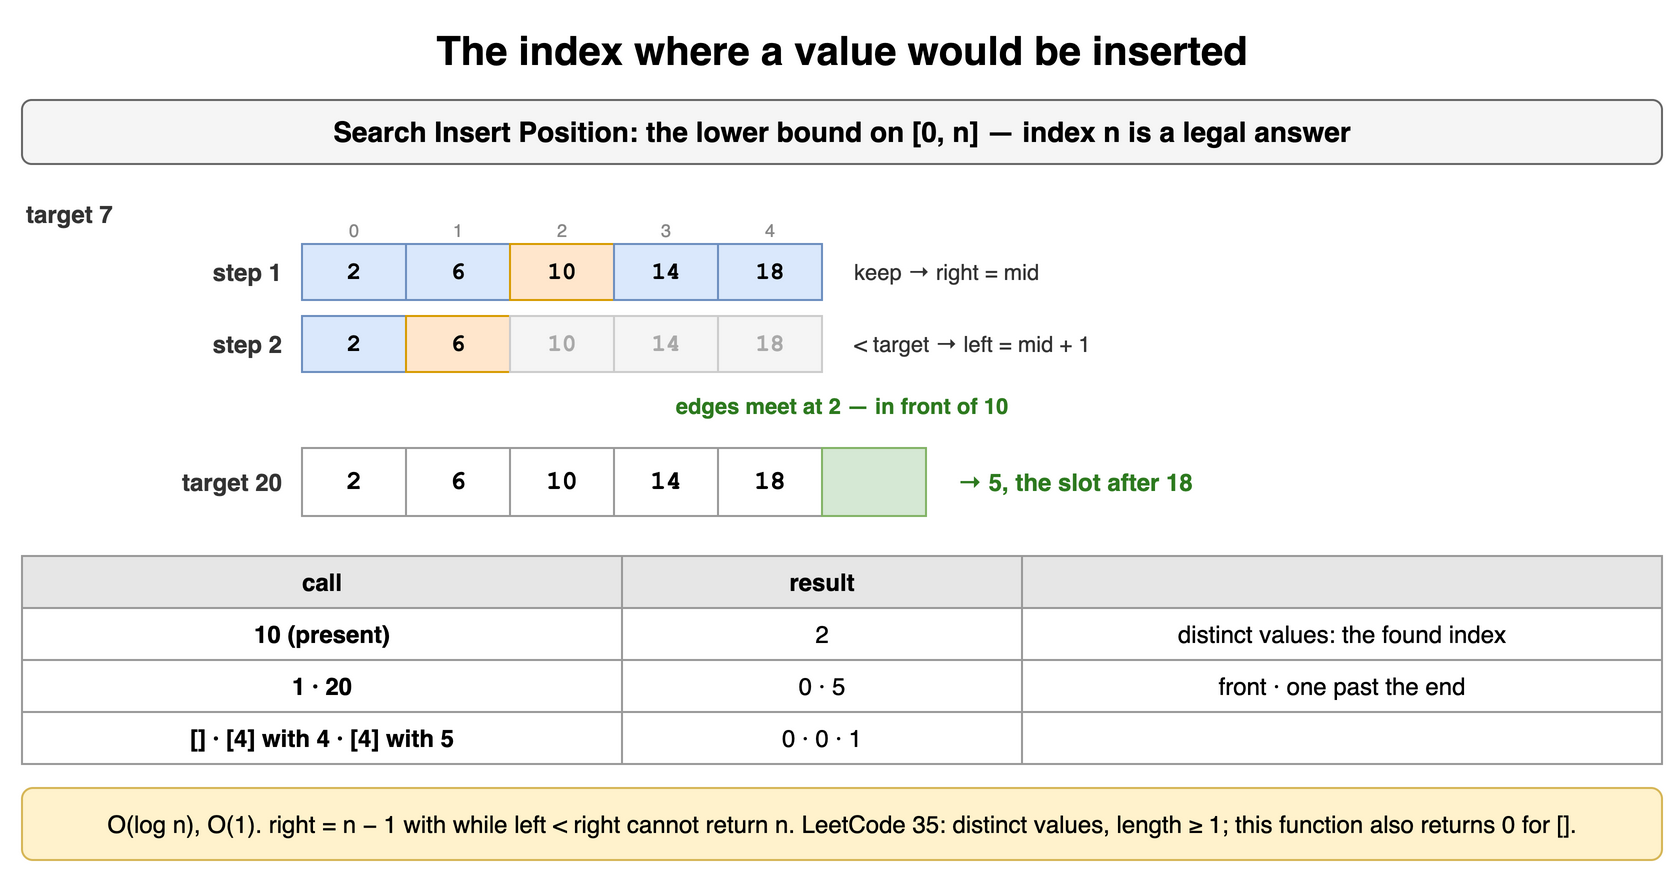

The diagram above was exported from draw.io. Its source (the exported page's mxGraphModel, read from the mxfile embedded in the PNG):
<mxGraphModel dx="900" dy="444" grid="1" gridSize="10" guides="1" tooltips="1" connect="1" arrows="1" fold="1" page="1" pageScale="1" pageWidth="900" pageHeight="444" math="0" shadow="0">
  <root>
    <mxCell id="0" />
    <mxCell id="1" parent="0" />
    <mxCell id="b61" value="The index where a value would be inserted" style="text;html=1;align=center;verticalAlign=middle;whiteSpace=wrap;fontSize=20;fontStyle=1;" vertex="1" parent="1">
      <mxGeometry x="40" y="10" width="820" height="30" as="geometry" />
    </mxCell>
    <mxCell id="b62" value="Search Insert Position: the lower bound on [0, n] — index n is a legal answer" style="rounded=1;whiteSpace=wrap;html=1;fillColor=#f5f5f5;strokeColor=#666666;fontStyle=1;fontSize=14;" vertex="1" parent="1">
      <mxGeometry x="40" y="50" width="820" height="32" as="geometry" />
    </mxCell>
    <mxCell id="b63" value="target 7" style="text;html=1;whiteSpace=wrap;fontSize=11;align=left;verticalAlign=middle;fontSize=12;fontColor=#333333;fontStyle=1;" vertex="1" parent="1">
      <mxGeometry x="40" y="98" width="200" height="18" as="geometry" />
    </mxCell>
    <mxCell id="b64" value="2" style="rounded=0;whiteSpace=wrap;html=1;fontFamily=Courier New;fontStyle=1;fontSize=13;fillColor=#dae8fc;strokeColor=#6c8ebf;fontSize=12;" vertex="1" parent="1">
      <mxGeometry x="180" y="122" width="52" height="28" as="geometry" />
    </mxCell>
    <mxCell id="b65" value="0" style="text;html=1;whiteSpace=wrap;fontSize=11;align=center;verticalAlign=middle;fontSize=9;fontColor=#888888;" vertex="1" parent="1">
      <mxGeometry x="180" y="108" width="52" height="13" as="geometry" />
    </mxCell>
    <mxCell id="b66" value="6" style="rounded=0;whiteSpace=wrap;html=1;fontFamily=Courier New;fontStyle=1;fontSize=13;fillColor=#dae8fc;strokeColor=#6c8ebf;fontSize=12;" vertex="1" parent="1">
      <mxGeometry x="232" y="122" width="52" height="28" as="geometry" />
    </mxCell>
    <mxCell id="b67" value="1" style="text;html=1;whiteSpace=wrap;fontSize=11;align=center;verticalAlign=middle;fontSize=9;fontColor=#888888;" vertex="1" parent="1">
      <mxGeometry x="232" y="108" width="52" height="13" as="geometry" />
    </mxCell>
    <mxCell id="b68" value="10" style="rounded=0;whiteSpace=wrap;html=1;fontFamily=Courier New;fontStyle=1;fontSize=13;fillColor=#ffe6cc;strokeColor=#d79b00;fontSize=12;" vertex="1" parent="1">
      <mxGeometry x="284" y="122" width="52" height="28" as="geometry" />
    </mxCell>
    <mxCell id="b69" value="2" style="text;html=1;whiteSpace=wrap;fontSize=11;align=center;verticalAlign=middle;fontSize=9;fontColor=#888888;" vertex="1" parent="1">
      <mxGeometry x="284" y="108" width="52" height="13" as="geometry" />
    </mxCell>
    <mxCell id="b610" value="14" style="rounded=0;whiteSpace=wrap;html=1;fontFamily=Courier New;fontStyle=1;fontSize=13;fillColor=#dae8fc;strokeColor=#6c8ebf;fontSize=12;" vertex="1" parent="1">
      <mxGeometry x="336" y="122" width="52" height="28" as="geometry" />
    </mxCell>
    <mxCell id="b611" value="3" style="text;html=1;whiteSpace=wrap;fontSize=11;align=center;verticalAlign=middle;fontSize=9;fontColor=#888888;" vertex="1" parent="1">
      <mxGeometry x="336" y="108" width="52" height="13" as="geometry" />
    </mxCell>
    <mxCell id="b612" value="18" style="rounded=0;whiteSpace=wrap;html=1;fontFamily=Courier New;fontStyle=1;fontSize=13;fillColor=#dae8fc;strokeColor=#6c8ebf;fontSize=12;" vertex="1" parent="1">
      <mxGeometry x="388" y="122" width="52" height="28" as="geometry" />
    </mxCell>
    <mxCell id="b613" value="4" style="text;html=1;whiteSpace=wrap;fontSize=11;align=center;verticalAlign=middle;fontSize=9;fontColor=#888888;" vertex="1" parent="1">
      <mxGeometry x="388" y="108" width="52" height="13" as="geometry" />
    </mxCell>
    <mxCell id="b614" value="step 1" style="text;html=1;whiteSpace=wrap;fontSize=11;align=right;verticalAlign=middle;fontSize=12;fontColor=#333333;fontStyle=1;" vertex="1" parent="1">
      <mxGeometry x="72" y="122" width="100" height="28" as="geometry" />
    </mxCell>
    <mxCell id="b615" value="keep → right = mid" style="text;html=1;whiteSpace=wrap;fontSize=11;align=left;verticalAlign=middle;fontSize=11;fontColor=#333333;" vertex="1" parent="1">
      <mxGeometry x="454" y="122" width="406" height="28" as="geometry" />
    </mxCell>
    <mxCell id="b616" value="2" style="rounded=0;whiteSpace=wrap;html=1;fontFamily=Courier New;fontStyle=1;fontSize=13;fillColor=#dae8fc;strokeColor=#6c8ebf;fontSize=12;" vertex="1" parent="1">
      <mxGeometry x="180" y="158" width="52" height="28" as="geometry" />
    </mxCell>
    <mxCell id="b617" value="6" style="rounded=0;whiteSpace=wrap;html=1;fontFamily=Courier New;fontStyle=1;fontSize=13;fillColor=#ffe6cc;strokeColor=#d79b00;fontSize=12;" vertex="1" parent="1">
      <mxGeometry x="232" y="158" width="52" height="28" as="geometry" />
    </mxCell>
    <mxCell id="b618" value="10" style="rounded=0;whiteSpace=wrap;html=1;fontFamily=Courier New;fontStyle=1;fontSize=13;fillColor=#f5f5f5;strokeColor=#cccccc;fontSize=12;fontColor=#aaaaaa;" vertex="1" parent="1">
      <mxGeometry x="284" y="158" width="52" height="28" as="geometry" />
    </mxCell>
    <mxCell id="b619" value="14" style="rounded=0;whiteSpace=wrap;html=1;fontFamily=Courier New;fontStyle=1;fontSize=13;fillColor=#f5f5f5;strokeColor=#cccccc;fontSize=12;fontColor=#aaaaaa;" vertex="1" parent="1">
      <mxGeometry x="336" y="158" width="52" height="28" as="geometry" />
    </mxCell>
    <mxCell id="b620" value="18" style="rounded=0;whiteSpace=wrap;html=1;fontFamily=Courier New;fontStyle=1;fontSize=13;fillColor=#f5f5f5;strokeColor=#cccccc;fontSize=12;fontColor=#aaaaaa;" vertex="1" parent="1">
      <mxGeometry x="388" y="158" width="52" height="28" as="geometry" />
    </mxCell>
    <mxCell id="b621" value="step 2" style="text;html=1;whiteSpace=wrap;fontSize=11;align=right;verticalAlign=middle;fontSize=12;fontColor=#333333;fontStyle=1;" vertex="1" parent="1">
      <mxGeometry x="72" y="158" width="100" height="28" as="geometry" />
    </mxCell>
    <mxCell id="b622" value="&lt; target → left = mid + 1" style="text;html=1;whiteSpace=wrap;fontSize=11;align=left;verticalAlign=middle;fontSize=11;fontColor=#333333;" vertex="1" parent="1">
      <mxGeometry x="454" y="158" width="406" height="28" as="geometry" />
    </mxCell>
    <mxCell id="b623" value="edges meet at 2 — in front of 10" style="text;html=1;whiteSpace=wrap;fontSize=11;align=center;verticalAlign=middle;fontSize=11;fontColor=#2d7a1f;fontStyle=1;" vertex="1" parent="1">
      <mxGeometry x="40" y="194" width="820" height="18" as="geometry" />
    </mxCell>
    <mxCell id="b624" value="2" style="rounded=0;whiteSpace=wrap;html=1;fontFamily=Courier New;fontStyle=1;fontSize=13;fillColor=#ffffff;strokeColor=#999999;fontSize=13;" vertex="1" parent="1">
      <mxGeometry x="180" y="224" width="52" height="34" as="geometry" />
    </mxCell>
    <mxCell id="b625" value="6" style="rounded=0;whiteSpace=wrap;html=1;fontFamily=Courier New;fontStyle=1;fontSize=13;fillColor=#ffffff;strokeColor=#999999;fontSize=13;" vertex="1" parent="1">
      <mxGeometry x="232" y="224" width="52" height="34" as="geometry" />
    </mxCell>
    <mxCell id="b626" value="10" style="rounded=0;whiteSpace=wrap;html=1;fontFamily=Courier New;fontStyle=1;fontSize=13;fillColor=#ffffff;strokeColor=#999999;fontSize=13;" vertex="1" parent="1">
      <mxGeometry x="284" y="224" width="52" height="34" as="geometry" />
    </mxCell>
    <mxCell id="b627" value="14" style="rounded=0;whiteSpace=wrap;html=1;fontFamily=Courier New;fontStyle=1;fontSize=13;fillColor=#ffffff;strokeColor=#999999;fontSize=13;" vertex="1" parent="1">
      <mxGeometry x="336" y="224" width="52" height="34" as="geometry" />
    </mxCell>
    <mxCell id="b628" value="18" style="rounded=0;whiteSpace=wrap;html=1;fontFamily=Courier New;fontStyle=1;fontSize=13;fillColor=#ffffff;strokeColor=#999999;fontSize=13;" vertex="1" parent="1">
      <mxGeometry x="388" y="224" width="52" height="34" as="geometry" />
    </mxCell>
    <mxCell id="b629" value="" style="rounded=0;whiteSpace=wrap;html=1;fontFamily=Courier New;fontStyle=1;fontSize=13;fillColor=#d5e8d4;strokeColor=#82b366;fontSize=13;" vertex="1" parent="1">
      <mxGeometry x="440" y="224" width="52" height="34" as="geometry" />
    </mxCell>
    <mxCell id="b630" value="target 20" style="text;html=1;whiteSpace=wrap;fontSize=11;align=right;verticalAlign=middle;fontSize=12;fontColor=#333333;fontStyle=1;" vertex="1" parent="1">
      <mxGeometry x="72" y="224" width="100" height="34" as="geometry" />
    </mxCell>
    <mxCell id="b631" value="→ 5, the slot after 18" style="text;html=1;whiteSpace=wrap;fontSize=11;align=left;verticalAlign=middle;fontSize=12;fontColor=#2d7a1f;fontStyle=1;" vertex="1" parent="1">
      <mxGeometry x="506" y="224" width="300" height="34" as="geometry" />
    </mxCell>
    <mxCell id="b632" value="call" style="whiteSpace=wrap;html=1;fillColor=#e6e6e6;strokeColor=#999999;fontStyle=1;fontSize=12;" vertex="1" parent="1">
      <mxGeometry x="40" y="278" width="300" height="26" as="geometry" />
    </mxCell>
    <mxCell id="b633" value="result" style="whiteSpace=wrap;html=1;fillColor=#e6e6e6;strokeColor=#999999;fontStyle=1;fontSize=12;" vertex="1" parent="1">
      <mxGeometry x="340" y="278" width="200" height="26" as="geometry" />
    </mxCell>
    <mxCell id="b634" value="" style="whiteSpace=wrap;html=1;fillColor=#e6e6e6;strokeColor=#999999;fontStyle=1;fontSize=12;" vertex="1" parent="1">
      <mxGeometry x="540" y="278" width="320" height="26" as="geometry" />
    </mxCell>
    <mxCell id="b635" value="10 (present)" style="whiteSpace=wrap;html=1;strokeColor=#999999;fontSize=12;fillColor=#ffffff;fontStyle=1;" vertex="1" parent="1">
      <mxGeometry x="40" y="304" width="300" height="26" as="geometry" />
    </mxCell>
    <mxCell id="b636" value="2" style="whiteSpace=wrap;html=1;strokeColor=#999999;fontSize=12;fillColor=#ffffff;" vertex="1" parent="1">
      <mxGeometry x="340" y="304" width="200" height="26" as="geometry" />
    </mxCell>
    <mxCell id="b637" value="distinct values: the found index" style="whiteSpace=wrap;html=1;strokeColor=#999999;fontSize=12;fillColor=#ffffff;" vertex="1" parent="1">
      <mxGeometry x="540" y="304" width="320" height="26" as="geometry" />
    </mxCell>
    <mxCell id="b638" value="1 · 20" style="whiteSpace=wrap;html=1;strokeColor=#999999;fontSize=12;fillColor=#ffffff;fontStyle=1;" vertex="1" parent="1">
      <mxGeometry x="40" y="330" width="300" height="26" as="geometry" />
    </mxCell>
    <mxCell id="b639" value="0 · 5" style="whiteSpace=wrap;html=1;strokeColor=#999999;fontSize=12;fillColor=#ffffff;" vertex="1" parent="1">
      <mxGeometry x="340" y="330" width="200" height="26" as="geometry" />
    </mxCell>
    <mxCell id="b640" value="front · one past the end" style="whiteSpace=wrap;html=1;strokeColor=#999999;fontSize=12;fillColor=#ffffff;" vertex="1" parent="1">
      <mxGeometry x="540" y="330" width="320" height="26" as="geometry" />
    </mxCell>
    <mxCell id="b641" value="[] · [4] with 4 · [4] with 5" style="whiteSpace=wrap;html=1;strokeColor=#999999;fontSize=12;fillColor=#ffffff;fontStyle=1;" vertex="1" parent="1">
      <mxGeometry x="40" y="356" width="300" height="26" as="geometry" />
    </mxCell>
    <mxCell id="b642" value="0 · 0 · 1" style="whiteSpace=wrap;html=1;strokeColor=#999999;fontSize=12;fillColor=#ffffff;" vertex="1" parent="1">
      <mxGeometry x="340" y="356" width="200" height="26" as="geometry" />
    </mxCell>
    <mxCell id="b643" value="" style="whiteSpace=wrap;html=1;strokeColor=#999999;fontSize=12;fillColor=#ffffff;" vertex="1" parent="1">
      <mxGeometry x="540" y="356" width="320" height="26" as="geometry" />
    </mxCell>
    <mxCell id="b644" value="O(log n), O(1). right = n − 1 with while left &lt; right cannot return n. LeetCode 35: distinct values, length ≥ 1; this function also returns 0 for []." style="rounded=1;whiteSpace=wrap;html=1;fillColor=#fff2cc;strokeColor=#d6b656;fontSize=12;align=center;" vertex="1" parent="1">
      <mxGeometry x="40" y="394" width="820" height="36" as="geometry" />
    </mxCell>
  </root>
</mxGraphModel>